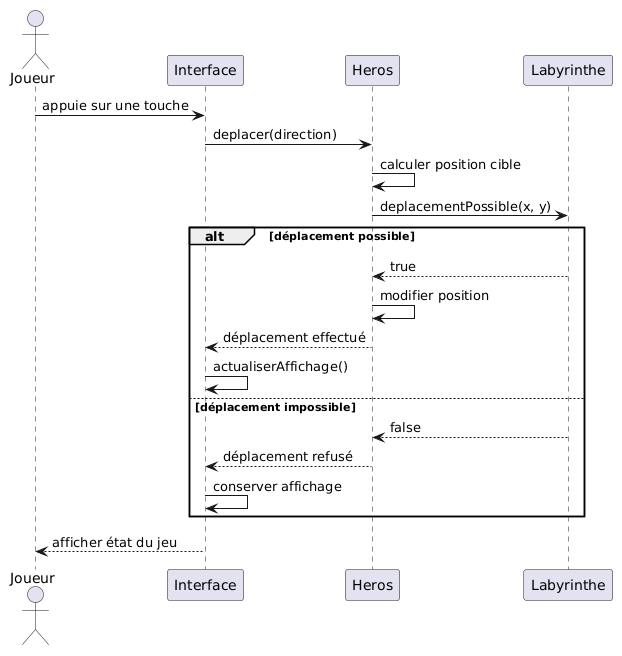

The diagram above was rendered by PlantUML. Its source (embedded in the PNG):
@startuml
actor Joueur

participant Interface
participant Heros
participant Labyrinthe

Joueur -> Interface : appuie sur une touche
Interface -> Heros : deplacer(direction)

Heros -> Heros : calculer position cible

Heros -> Labyrinthe : deplacementPossible(x, y)

alt déplacement possible
    Labyrinthe --> Heros : true
    Heros -> Heros : modifier position
    Heros --> Interface : déplacement effectué
    Interface -> Interface : actualiserAffichage()
else déplacement impossible
    Labyrinthe --> Heros : false
    Heros --> Interface : déplacement refusé
    Interface -> Interface : conserver affichage
end

Interface --> Joueur : afficher état du jeu
@enduml